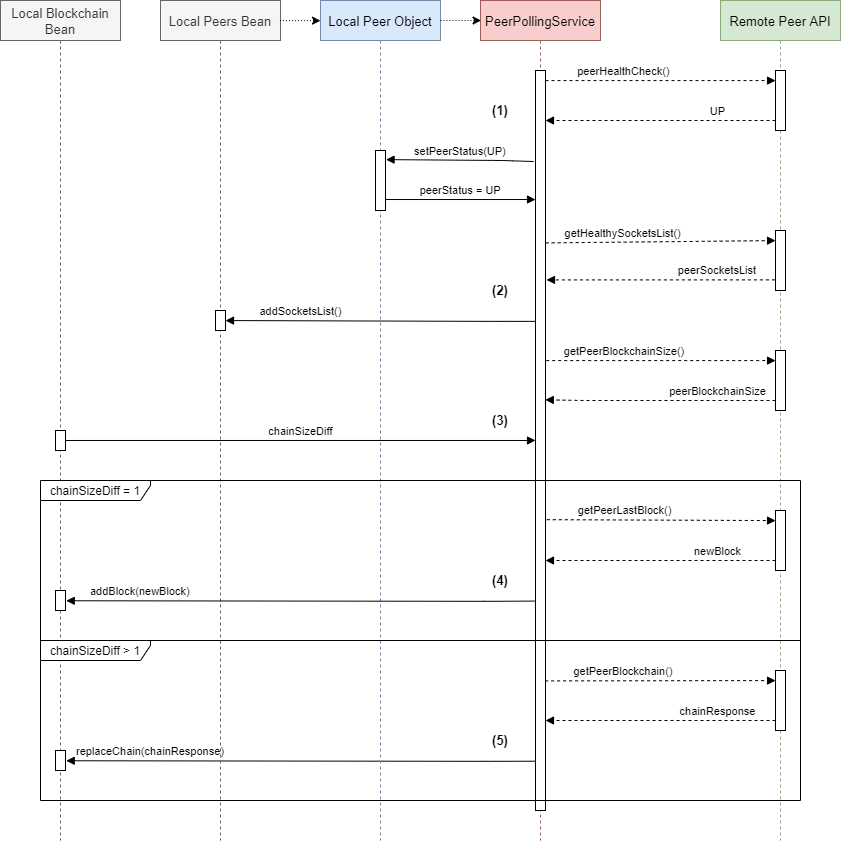

The diagram above was exported from draw.io. Its source (the exported page's mxGraphModel, read from the mxfile embedded in the PNG):
<mxGraphModel dx="1185" dy="714" grid="1" gridSize="10" guides="1" tooltips="1" connect="1" arrows="1" fold="1" page="1" pageScale="1" pageWidth="850" pageHeight="1100" math="0" shadow="0">
  <root>
    <mxCell id="0" />
    <mxCell id="1" parent="0" />
    <mxCell id="a6KpUisn6DKd7WyLo8cu-4" value="Local Blockchain &#10;Bean" style="shape=umlLifeline;perimeter=lifelinePerimeter;container=1;collapsible=0;recursiveResize=0;rounded=0;shadow=0;strokeWidth=1;fillColor=#f5f5f5;strokeColor=#666666;fontSize=13;fontColor=#333333;" vertex="1" parent="1">
      <mxGeometry y="80" width="120" height="840" as="geometry" />
    </mxCell>
    <mxCell id="a6KpUisn6DKd7WyLo8cu-5" value="" style="points=[];perimeter=orthogonalPerimeter;rounded=0;shadow=0;strokeWidth=1;" vertex="1" parent="a6KpUisn6DKd7WyLo8cu-4">
      <mxGeometry x="55" y="430" width="10" height="20" as="geometry" />
    </mxCell>
    <mxCell id="a6KpUisn6DKd7WyLo8cu-27" value="" style="points=[];perimeter=orthogonalPerimeter;rounded=0;shadow=0;strokeWidth=1;" vertex="1" parent="a6KpUisn6DKd7WyLo8cu-4">
      <mxGeometry x="55" y="590" width="10" height="20" as="geometry" />
    </mxCell>
    <mxCell id="a6KpUisn6DKd7WyLo8cu-40" value="" style="points=[];perimeter=orthogonalPerimeter;rounded=0;shadow=0;strokeWidth=1;" vertex="1" parent="a6KpUisn6DKd7WyLo8cu-4">
      <mxGeometry x="55" y="750" width="10" height="20" as="geometry" />
    </mxCell>
    <mxCell id="a6KpUisn6DKd7WyLo8cu-41" value="replaceChain(chainResponse)" style="verticalAlign=bottom;endArrow=block;shadow=0;strokeWidth=1;entryX=1.071;entryY=0.513;entryDx=0;entryDy=0;entryPerimeter=0;exitX=0;exitY=0.727;exitDx=0;exitDy=0;exitPerimeter=0;" edge="1" parent="a6KpUisn6DKd7WyLo8cu-4" target="a6KpUisn6DKd7WyLo8cu-40">
      <mxGeometry x="0.6408" relative="1" as="geometry">
        <mxPoint x="535" y="760.71" as="sourcePoint" />
        <mxPoint x="70" y="761" as="targetPoint" />
        <Array as="points">
          <mxPoint x="491.45" y="760.8199999999999" />
        </Array>
        <mxPoint as="offset" />
      </mxGeometry>
    </mxCell>
    <mxCell id="3nuBFxr9cyL0pnOWT2aG-1" value="PeerPollingService" style="shape=umlLifeline;perimeter=lifelinePerimeter;container=1;collapsible=0;recursiveResize=0;rounded=0;shadow=0;strokeWidth=1;fillColor=#f8cecc;strokeColor=#b85450;fontSize=13;" parent="1" vertex="1">
      <mxGeometry x="480" y="80" width="120" height="840" as="geometry" />
    </mxCell>
    <mxCell id="3nuBFxr9cyL0pnOWT2aG-2" value="" style="points=[];perimeter=orthogonalPerimeter;rounded=0;shadow=0;strokeWidth=1;" parent="3nuBFxr9cyL0pnOWT2aG-1" vertex="1">
      <mxGeometry x="55" y="70" width="10" height="740" as="geometry" />
    </mxCell>
    <mxCell id="a6KpUisn6DKd7WyLo8cu-19" value="chainSizeDiff &amp;gt; 1" style="shape=umlFrame;whiteSpace=wrap;html=1;width=110;height=20;" vertex="1" parent="3nuBFxr9cyL0pnOWT2aG-1">
      <mxGeometry x="-440" y="640" width="760" height="160" as="geometry" />
    </mxCell>
    <mxCell id="a6KpUisn6DKd7WyLo8cu-50" value="&lt;b&gt;(5)&lt;/b&gt;" style="text;html=1;strokeColor=none;fillColor=none;align=center;verticalAlign=middle;whiteSpace=wrap;rounded=0;fontSize=13;" vertex="1" parent="3nuBFxr9cyL0pnOWT2aG-1">
      <mxGeometry y="730" width="40" height="20" as="geometry" />
    </mxCell>
    <mxCell id="3nuBFxr9cyL0pnOWT2aG-5" value="Remote Peer API" style="shape=umlLifeline;perimeter=lifelinePerimeter;container=1;collapsible=0;recursiveResize=0;rounded=0;shadow=0;strokeWidth=1;fillColor=#d5e8d4;strokeColor=#82b366;fontSize=13;" parent="1" vertex="1">
      <mxGeometry x="720" y="80" width="120" height="840" as="geometry" />
    </mxCell>
    <mxCell id="3nuBFxr9cyL0pnOWT2aG-6" value="" style="points=[];perimeter=orthogonalPerimeter;rounded=0;shadow=0;strokeWidth=1;" parent="3nuBFxr9cyL0pnOWT2aG-5" vertex="1">
      <mxGeometry x="55" y="70" width="10" height="60" as="geometry" />
    </mxCell>
    <mxCell id="a6KpUisn6DKd7WyLo8cu-10" value="" style="points=[];perimeter=orthogonalPerimeter;rounded=0;shadow=0;strokeWidth=1;" vertex="1" parent="3nuBFxr9cyL0pnOWT2aG-5">
      <mxGeometry x="55" y="230" width="10" height="60" as="geometry" />
    </mxCell>
    <mxCell id="a6KpUisn6DKd7WyLo8cu-20" value="" style="points=[];perimeter=orthogonalPerimeter;rounded=0;shadow=0;strokeWidth=1;" vertex="1" parent="3nuBFxr9cyL0pnOWT2aG-5">
      <mxGeometry x="55" y="350" width="10" height="60" as="geometry" />
    </mxCell>
    <mxCell id="a6KpUisn6DKd7WyLo8cu-24" value="" style="points=[];perimeter=orthogonalPerimeter;rounded=0;shadow=0;strokeWidth=1;" vertex="1" parent="3nuBFxr9cyL0pnOWT2aG-5">
      <mxGeometry x="55" y="510" width="10" height="60" as="geometry" />
    </mxCell>
    <mxCell id="3nuBFxr9cyL0pnOWT2aG-8" value="peerHealthCheck()" style="verticalAlign=bottom;endArrow=block;shadow=0;strokeWidth=1;entryX=0.005;entryY=0.168;entryDx=0;entryDy=0;entryPerimeter=0;dashed=1;" parent="1" source="3nuBFxr9cyL0pnOWT2aG-2" target="3nuBFxr9cyL0pnOWT2aG-6" edge="1">
      <mxGeometry x="-0.3183" relative="1" as="geometry">
        <mxPoint x="885" y="160" as="sourcePoint" />
        <mxPoint x="885" y="154" as="targetPoint" />
        <mxPoint as="offset" />
      </mxGeometry>
    </mxCell>
    <mxCell id="3nuBFxr9cyL0pnOWT2aG-9" value="UP" style="verticalAlign=bottom;endArrow=block;shadow=0;strokeWidth=1;dashed=1;" parent="1" source="3nuBFxr9cyL0pnOWT2aG-6" target="3nuBFxr9cyL0pnOWT2aG-2" edge="1">
      <mxGeometry x="-0.5" relative="1" as="geometry">
        <mxPoint x="850" y="200" as="sourcePoint" />
        <mxPoint x="548" y="200" as="targetPoint" />
        <Array as="points">
          <mxPoint x="660" y="200" />
        </Array>
        <mxPoint as="offset" />
      </mxGeometry>
    </mxCell>
    <mxCell id="a6KpUisn6DKd7WyLo8cu-6" value="Local Peer Object" style="shape=umlLifeline;perimeter=lifelinePerimeter;container=1;collapsible=0;recursiveResize=0;rounded=0;shadow=0;strokeWidth=1;fillColor=#dae8fc;strokeColor=#6c8ebf;fontSize=13;" vertex="1" parent="1">
      <mxGeometry x="320" y="80" width="120" height="840" as="geometry" />
    </mxCell>
    <mxCell id="a6KpUisn6DKd7WyLo8cu-7" value="" style="points=[];perimeter=orthogonalPerimeter;rounded=0;shadow=0;strokeWidth=1;" vertex="1" parent="a6KpUisn6DKd7WyLo8cu-6">
      <mxGeometry x="55" y="150" width="10" height="60" as="geometry" />
    </mxCell>
    <mxCell id="a6KpUisn6DKd7WyLo8cu-8" value="setPeerStatus(UP)" style="verticalAlign=bottom;endArrow=block;shadow=0;strokeWidth=1;entryX=1.055;entryY=0.152;entryDx=0;entryDy=0;entryPerimeter=0;exitX=-0.178;exitY=0.123;exitDx=0;exitDy=0;exitPerimeter=0;" edge="1" parent="1" source="3nuBFxr9cyL0pnOWT2aG-2" target="a6KpUisn6DKd7WyLo8cu-7">
      <mxGeometry x="-0.0028" relative="1" as="geometry">
        <mxPoint x="530" y="239" as="sourcePoint" />
        <mxPoint x="390" y="240" as="targetPoint" />
        <Array as="points">
          <mxPoint x="502" y="240" />
        </Array>
        <mxPoint as="offset" />
      </mxGeometry>
    </mxCell>
    <mxCell id="a6KpUisn6DKd7WyLo8cu-9" value="peerStatus = UP" style="verticalAlign=bottom;endArrow=block;shadow=0;strokeWidth=1;exitX=1.017;exitY=0.817;exitDx=0;exitDy=0;exitPerimeter=0;" edge="1" parent="1" source="a6KpUisn6DKd7WyLo8cu-7" target="3nuBFxr9cyL0pnOWT2aG-2">
      <mxGeometry x="-0.0034" relative="1" as="geometry">
        <mxPoint x="390" y="281" as="sourcePoint" />
        <mxPoint x="530" y="280" as="targetPoint" />
        <mxPoint as="offset" />
      </mxGeometry>
    </mxCell>
    <mxCell id="a6KpUisn6DKd7WyLo8cu-13" value="Local Peers Bean" style="shape=umlLifeline;perimeter=lifelinePerimeter;container=1;collapsible=0;recursiveResize=0;rounded=0;shadow=0;strokeWidth=1;fillColor=#f5f5f5;strokeColor=#666666;fontSize=13;fontColor=#333333;" vertex="1" parent="1">
      <mxGeometry x="160" y="80" width="120" height="840" as="geometry" />
    </mxCell>
    <mxCell id="a6KpUisn6DKd7WyLo8cu-14" value="" style="points=[];perimeter=orthogonalPerimeter;rounded=0;shadow=0;strokeWidth=1;" vertex="1" parent="a6KpUisn6DKd7WyLo8cu-13">
      <mxGeometry x="55" y="310" width="10" height="20" as="geometry" />
    </mxCell>
    <mxCell id="a6KpUisn6DKd7WyLo8cu-15" value="addSocketsList()" style="verticalAlign=bottom;endArrow=block;shadow=0;strokeWidth=1;entryX=1;entryY=0.503;entryDx=0;entryDy=0;entryPerimeter=0;exitX=0.039;exitY=0.339;exitDx=0;exitDy=0;exitPerimeter=0;" edge="1" parent="1" source="3nuBFxr9cyL0pnOWT2aG-2" target="a6KpUisn6DKd7WyLo8cu-14">
      <mxGeometry x="0.5161" relative="1" as="geometry">
        <mxPoint x="530" y="400" as="sourcePoint" />
        <mxPoint x="230" y="401" as="targetPoint" />
        <Array as="points">
          <mxPoint x="496.45" y="400.88" />
        </Array>
        <mxPoint as="offset" />
      </mxGeometry>
    </mxCell>
    <mxCell id="a6KpUisn6DKd7WyLo8cu-23" value="chainSizeDiff" style="verticalAlign=bottom;endArrow=block;shadow=0;strokeWidth=1;exitX=1.032;exitY=0.499;exitDx=0;exitDy=0;exitPerimeter=0;" edge="1" parent="1" source="a6KpUisn6DKd7WyLo8cu-5" target="3nuBFxr9cyL0pnOWT2aG-2">
      <mxGeometry x="-0.0007" relative="1" as="geometry">
        <mxPoint x="64" y="517" as="sourcePoint" />
        <mxPoint x="530" y="520" as="targetPoint" />
        <mxPoint as="offset" />
      </mxGeometry>
    </mxCell>
    <mxCell id="a6KpUisn6DKd7WyLo8cu-26" value="newBlock" style="verticalAlign=bottom;endArrow=block;shadow=0;strokeWidth=1;dashed=1;" edge="1" parent="1" source="a6KpUisn6DKd7WyLo8cu-24">
      <mxGeometry x="-0.4999" relative="1" as="geometry">
        <mxPoint x="-830" y="480" as="sourcePoint" />
        <mxPoint x="545" y="640" as="targetPoint" />
        <Array as="points">
          <mxPoint x="660" y="640" />
        </Array>
        <mxPoint as="offset" />
      </mxGeometry>
    </mxCell>
    <mxCell id="a6KpUisn6DKd7WyLo8cu-28" value="addBlock(newBlock)" style="verticalAlign=bottom;endArrow=block;shadow=0;strokeWidth=1;entryX=1.071;entryY=0.513;entryDx=0;entryDy=0;entryPerimeter=0;exitX=-0.102;exitY=0.717;exitDx=0;exitDy=0;exitPerimeter=0;" edge="1" parent="1" source="3nuBFxr9cyL0pnOWT2aG-2" target="a6KpUisn6DKd7WyLo8cu-27">
      <mxGeometry x="0.6831" relative="1" as="geometry">
        <mxPoint x="530" y="680" as="sourcePoint" />
        <mxPoint x="70" y="681" as="targetPoint" />
        <Array as="points">
          <mxPoint x="491.45" y="680.8199999999999" />
        </Array>
        <mxPoint as="offset" />
      </mxGeometry>
    </mxCell>
    <mxCell id="a6KpUisn6DKd7WyLo8cu-11" value="getHealthySocketsList()" style="verticalAlign=bottom;endArrow=block;shadow=0;strokeWidth=1;entryX=0.005;entryY=0.168;entryDx=0;entryDy=0;entryPerimeter=0;dashed=1;exitX=1.017;exitY=0.233;exitDx=0;exitDy=0;exitPerimeter=0;" edge="1" parent="1" target="a6KpUisn6DKd7WyLo8cu-10" source="3nuBFxr9cyL0pnOWT2aG-2">
      <mxGeometry x="-0.324" relative="1" as="geometry">
        <mxPoint x="550" y="320" as="sourcePoint" />
        <mxPoint x="765" y="314" as="targetPoint" />
        <mxPoint as="offset" />
      </mxGeometry>
    </mxCell>
    <mxCell id="a6KpUisn6DKd7WyLo8cu-12" value="peerSocketsList" style="verticalAlign=bottom;endArrow=block;shadow=0;strokeWidth=1;dashed=1;exitX=-0.06;exitY=0.823;exitDx=0;exitDy=0;exitPerimeter=0;entryX=1.1;entryY=0.283;entryDx=0;entryDy=0;entryPerimeter=0;" edge="1" parent="1" source="a6KpUisn6DKd7WyLo8cu-10" target="3nuBFxr9cyL0pnOWT2aG-2">
      <mxGeometry x="-0.4999" relative="1" as="geometry">
        <mxPoint x="730" y="360" as="sourcePoint" />
        <mxPoint x="550" y="359" as="targetPoint" />
        <Array as="points" />
        <mxPoint as="offset" />
      </mxGeometry>
    </mxCell>
    <mxCell id="a6KpUisn6DKd7WyLo8cu-22" value="peerBlockchainSize" style="verticalAlign=bottom;endArrow=block;shadow=0;strokeWidth=1;dashed=1;entryX=0.979;entryY=0.445;entryDx=0;entryDy=0;entryPerimeter=0;" edge="1" parent="1" source="a6KpUisn6DKd7WyLo8cu-20" target="3nuBFxr9cyL0pnOWT2aG-2">
      <mxGeometry x="-0.4999" relative="1" as="geometry">
        <mxPoint x="-110" y="400" as="sourcePoint" />
        <mxPoint x="550" y="480" as="targetPoint" />
        <Array as="points">
          <mxPoint x="580" y="480" />
        </Array>
        <mxPoint as="offset" />
      </mxGeometry>
    </mxCell>
    <mxCell id="a6KpUisn6DKd7WyLo8cu-21" value="getPeerBlockchainSize()" style="verticalAlign=bottom;endArrow=block;shadow=0;strokeWidth=1;entryX=0.005;entryY=0.168;entryDx=0;entryDy=0;entryPerimeter=0;dashed=1;exitX=1.071;exitY=0.392;exitDx=0;exitDy=0;exitPerimeter=0;" edge="1" parent="1" target="a6KpUisn6DKd7WyLo8cu-20" source="3nuBFxr9cyL0pnOWT2aG-2">
      <mxGeometry x="-0.3158" relative="1" as="geometry">
        <mxPoint x="550" y="440" as="sourcePoint" />
        <mxPoint x="-75" y="354" as="targetPoint" />
        <mxPoint as="offset" />
      </mxGeometry>
    </mxCell>
    <mxCell id="a6KpUisn6DKd7WyLo8cu-25" value="getPeerLastBlock()" style="verticalAlign=bottom;endArrow=block;shadow=0;strokeWidth=1;entryX=0.005;entryY=0.168;entryDx=0;entryDy=0;entryPerimeter=0;dashed=1;exitX=1.129;exitY=0.607;exitDx=0;exitDy=0;exitPerimeter=0;" edge="1" parent="1" target="a6KpUisn6DKd7WyLo8cu-24" source="3nuBFxr9cyL0pnOWT2aG-2">
      <mxGeometry x="-0.3177" relative="1" as="geometry">
        <mxPoint x="545" y="607" as="sourcePoint" />
        <mxPoint x="-915" y="434" as="targetPoint" />
        <mxPoint as="offset" />
      </mxGeometry>
    </mxCell>
    <mxCell id="a6KpUisn6DKd7WyLo8cu-33" value="" style="points=[];perimeter=orthogonalPerimeter;rounded=0;shadow=0;strokeWidth=1;" vertex="1" parent="1">
      <mxGeometry x="775" y="750" width="10" height="60" as="geometry" />
    </mxCell>
    <mxCell id="a6KpUisn6DKd7WyLo8cu-35" value="chainResponse" style="verticalAlign=bottom;endArrow=block;shadow=0;strokeWidth=1;dashed=1;" edge="1" parent="1" source="a6KpUisn6DKd7WyLo8cu-33">
      <mxGeometry x="-0.4999" relative="1" as="geometry">
        <mxPoint x="-830" y="640" as="sourcePoint" />
        <mxPoint x="545" y="800" as="targetPoint" />
        <Array as="points">
          <mxPoint x="660" y="800" />
        </Array>
        <mxPoint as="offset" />
      </mxGeometry>
    </mxCell>
    <mxCell id="a6KpUisn6DKd7WyLo8cu-36" value="getPeerBlockchain()" style="verticalAlign=bottom;endArrow=block;shadow=0;strokeWidth=1;entryX=0.005;entryY=0.168;entryDx=0;entryDy=0;entryPerimeter=0;dashed=1;exitX=0.962;exitY=0.617;exitDx=0;exitDy=0;exitPerimeter=0;" edge="1" parent="1" target="a6KpUisn6DKd7WyLo8cu-33">
      <mxGeometry x="-0.3177" relative="1" as="geometry">
        <mxPoint x="544.6200000000001" y="760.4100000000001" as="sourcePoint" />
        <mxPoint x="-915" y="594" as="targetPoint" />
        <mxPoint as="offset" />
      </mxGeometry>
    </mxCell>
    <mxCell id="a6KpUisn6DKd7WyLo8cu-34" value="chainSizeDiff = 1" style="shape=umlFrame;whiteSpace=wrap;html=1;width=110;height=20;" vertex="1" parent="1">
      <mxGeometry x="40" y="560" width="760" height="160" as="geometry" />
    </mxCell>
    <mxCell id="a6KpUisn6DKd7WyLo8cu-43" value="" style="endArrow=classic;html=1;fontSize=13;exitX=0.995;exitY=0.024;exitDx=0;exitDy=0;exitPerimeter=0;entryX=0;entryY=0.024;entryDx=0;entryDy=0;entryPerimeter=0;dashed=1;dashPattern=1 2;" edge="1" parent="1" source="a6KpUisn6DKd7WyLo8cu-13" target="a6KpUisn6DKd7WyLo8cu-6">
      <mxGeometry width="50" height="50" relative="1" as="geometry">
        <mxPoint x="280" y="190" as="sourcePoint" />
        <mxPoint x="330" y="140" as="targetPoint" />
      </mxGeometry>
    </mxCell>
    <mxCell id="a6KpUisn6DKd7WyLo8cu-44" value="" style="endArrow=classic;html=1;fontSize=13;exitX=0.995;exitY=0.024;exitDx=0;exitDy=0;exitPerimeter=0;entryX=0;entryY=0.024;entryDx=0;entryDy=0;entryPerimeter=0;dashed=1;dashPattern=1 2;" edge="1" parent="1">
      <mxGeometry width="50" height="50" relative="1" as="geometry">
        <mxPoint x="440" y="99.99999999999997" as="sourcePoint" />
        <mxPoint x="480.6" y="99.99999999999997" as="targetPoint" />
      </mxGeometry>
    </mxCell>
    <mxCell id="a6KpUisn6DKd7WyLo8cu-45" value="&lt;b&gt;(1)&lt;/b&gt;" style="text;html=1;strokeColor=none;fillColor=none;align=center;verticalAlign=middle;whiteSpace=wrap;rounded=0;fontSize=13;" vertex="1" parent="1">
      <mxGeometry x="480" y="180" width="40" height="20" as="geometry" />
    </mxCell>
    <mxCell id="a6KpUisn6DKd7WyLo8cu-47" value="&lt;b&gt;(2)&lt;/b&gt;" style="text;html=1;strokeColor=none;fillColor=none;align=center;verticalAlign=middle;whiteSpace=wrap;rounded=0;fontSize=13;" vertex="1" parent="1">
      <mxGeometry x="480" y="360" width="40" height="20" as="geometry" />
    </mxCell>
    <mxCell id="a6KpUisn6DKd7WyLo8cu-48" value="&lt;b&gt;(3)&lt;/b&gt;" style="text;html=1;strokeColor=none;fillColor=none;align=center;verticalAlign=middle;whiteSpace=wrap;rounded=0;fontSize=13;" vertex="1" parent="1">
      <mxGeometry x="480" y="490" width="40" height="20" as="geometry" />
    </mxCell>
    <mxCell id="a6KpUisn6DKd7WyLo8cu-49" value="&lt;b&gt;(4)&lt;/b&gt;" style="text;html=1;strokeColor=none;fillColor=none;align=center;verticalAlign=middle;whiteSpace=wrap;rounded=0;fontSize=13;" vertex="1" parent="1">
      <mxGeometry x="480" y="650" width="40" height="20" as="geometry" />
    </mxCell>
  </root>
</mxGraphModel>